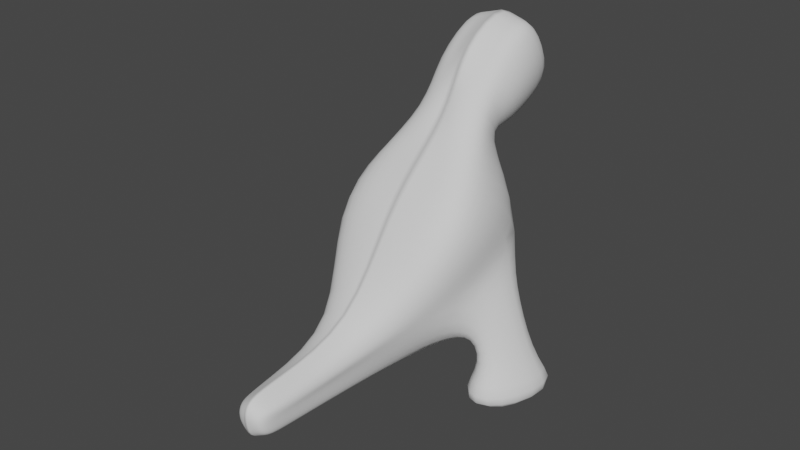 # Source: Boss_0.blend  (saved by Blender 2.83.19; exported with 4.5.12 LTS)
import bpy
from mathutils import Matrix  # noqa: F401  (used for matrix-valued properties, if any)

bpy.ops.wm.read_factory_settings(use_empty=True)
scene = bpy.context.scene
scene.name = 'Scene'

# ---- collections
col_collection = bpy.data.collections.new('Collection'); scene.collection.children.link(col_collection)

# ---- world
world_world = bpy.data.worlds.new('World'); scene.world = world_world
world_world.use_nodes = True; world_world.node_tree.nodes.clear()
_N = world_world.node_tree.nodes; _L = world_world.node_tree.links
n0 = _N.new('ShaderNodeOutputWorld'); n0.name = 'World Output'; n0.location = (300, 300)
n1 = _N.new('ShaderNodeBackground'); n1.name = 'Background'; n1.location = (10, 300)
n1.inputs[0].default_value = (0.05088, 0.05088, 0.05088, 1.0)
_L.new(n1.outputs[0], n0.inputs[0])
n0.is_active_output = True
world_world.color = (0.05088, 0.05088, 0.05088)
world_world.use_sun_shadow = False
world_world.sun_shadow_jitter_overblur = 0.0

# ---- meshes
me_x = bpy.data.meshes.new('平面')
me_x.from_pydata([(1.0, -0.993, -0.1717), (0.5317, 0.9292, -1.261e-08), (0.0, -1.136, -0.1833), (0.0, 0.8483, -0.02087), (0.0, -1.76, 0.5785), (0.8687, -1.556, 0.4049), (0.4845, 0.8374, 1.504), (0.0, 0.9068, 1.934), (0.0, 0.2265, -0.9243), (0.2788, 0.3053, -0.8831), (0.2788, 0.9564, -0.9298), (0.0, 1.066, -0.981), (1.0, 0.0, 0.0), (0.0, -0.1517, -0.02087), (0.9528, -0.5385, 1.718), (0.0, -0.01562, 2.252), (0.2788, 0.5934, -0.9298), (0.0, 0.5934, -0.981), (0.0, -2.228, 1.091), (0.5535, -2.015, 1.148), (0.2335, -1.758, 1.534), (0.0, -1.767, 1.547), (0.0, -2.935, 1.322), (0.4723, -2.716, 1.367), (0.4723, -1.737, 1.767), (0.0, -1.581, 1.784), (0.0, -3.406, 2.254), (0.4723, -3.266, 2.2), (0.4723, -2.201, 2.827), (0.0, -1.965, 2.944), (0.0, 0.3855, -2.71), (0.2321, 0.5476, -2.656), (0.2321, 0.6884, -2.71), (0.2321, 0.8899, -2.656), (0.0, 0.9923, -2.75), (0.0, 0.6884, -2.804), (1.174, 0.379, 0.4133), (0.8716, 0.7811, 0.4133), (1.305, 0.1646, 1.269), (0.8681, 0.7463, 1.162), (1.434, 1.227, 0.4415), (0.9274, 1.227, 0.4415), (1.69, 1.227, 1.316), (0.9574, 1.227, 1.206), (1.62, 1.762, -0.08577), (0.6343, 1.752, -0.08577), (2.206, 1.762, 1.913), (0.5067, 1.762, 1.662), (0.2507, -1.095, -0.2202), (0.2334, 0.912, 0.03051), (0.3474, -1.658, 0.5286), (0.2663, 0.7792, 1.805), (0.1394, 0.2356, -0.9321), (0.1415, 1.025, -0.94), (0.2231, -0.1291, 2.162), (0.2374, -2.173, 0.9131), (0.1168, -1.763, 1.54), (0.2361, -2.774, 1.447), (0.2263, -1.618, 1.775), (0.2361, -3.336, 2.227), (0.2263, -2.042, 2.885), (0.116, 0.4666, -2.683), (0.1264, 0.9316, -2.709), (0.1164, 0.6884, -2.78), (1.092, -0.4437, -0.04047), (0.0, -0.6742, -0.1305), (1.056, -0.9827, 1.225), (0.0, -0.8876, 1.415), (0.3711, 0.5021, -0.8611), (0.0, 0.3796, -0.981), (0.3154, -1.815, 1.422), (0.0, -1.998, 1.319), (0.7296, -2.196, 1.519), (0.0, -2.343, 1.556), (0.6582, -2.763, 2.448), (0.0, -2.744, 2.753), (0.2321, 0.618, -2.683), (0.0, 0.537, -2.804), (0.1164, 0.5775, -2.767), (0.2962, -2.725, 2.709), (0.0, 1.008, -2.365), (0.0, 0.6677, -2.407), (0.2422, 0.4949, -2.27), (0.2422, 0.6677, -2.323), (0.2422, 0.9044, -2.28), (0.0, 0.3377, -2.334), (0.1211, 0.4163, -2.302), (0.1297, 0.952, -2.324), (0.0, 0.5027, -2.407), (0.2623, 0.5928, -2.286)], [], [(13, 3, 11, 17), (54, 14, 6, 51), (65, 2, 4, 67), (6, 14, 38, 39), (49, 3, 7, 51), (48, 0, 5, 50), (89, 82, 31, 76), (64, 0, 9, 68), (49, 1, 10, 53), (48, 2, 8, 52), (1, 12, 16, 10), (81, 80, 34, 35), (64, 12, 14, 66), (3, 13, 15, 7), (67, 4, 18, 71), (65, 13, 17, 69), (71, 18, 22, 73), (54, 15, 21, 56), (50, 5, 19, 55), (66, 14, 20, 70), (58, 25, 29, 60), (55, 19, 23, 57), (56, 21, 25, 58), (70, 20, 24, 72), (79, 74, 28, 60), (72, 24, 28, 74), (73, 22, 26, 75), (57, 23, 27, 59), (63, 62, 33, 32), (78, 63, 32, 76), (84, 83, 32, 33), (88, 81, 35, 77), (87, 84, 33, 62), (86, 85, 30, 61), (37, 39, 43, 41), (12, 1, 37, 36), (1, 6, 39, 37), (14, 12, 36, 38), (42, 40, 44, 46), (36, 37, 41, 40), (38, 36, 40, 42), (39, 38, 42, 43), (44, 45, 47, 46), (43, 42, 46, 47), (41, 43, 47, 45), (40, 41, 45, 44), (82, 86, 61, 31), (80, 87, 62, 34), (77, 35, 63, 78), (35, 34, 62, 63), (22, 57, 59, 26), (75, 79, 60, 29), (20, 56, 58, 24), (18, 55, 57, 22), (24, 58, 60, 28), (4, 50, 55, 18), (14, 54, 56, 20), (0, 48, 52, 9), (3, 49, 53, 11), (2, 48, 50, 4), (1, 49, 51, 6), (15, 54, 51, 7), (26, 59, 79, 75), (30, 77, 78, 61), (85, 88, 77, 30), (61, 78, 76, 31), (25, 73, 75, 29), (23, 72, 74, 27), (59, 27, 74, 79), (19, 70, 72, 23), (5, 66, 70, 19), (21, 71, 73, 25), (2, 65, 69, 8), (15, 67, 71, 21), (0, 64, 66, 5), (12, 64, 68, 16), (83, 89, 76, 32), (13, 65, 67, 15), (16, 68, 89, 83), (8, 69, 88, 85), (11, 53, 87, 80), (9, 52, 86, 82), (52, 8, 85, 86), (53, 10, 84, 87), (69, 17, 81, 88), (10, 16, 83, 84), (17, 11, 80, 81), (68, 9, 82, 89)])
me_x.polygons.foreach_set('use_smooth', [True] * 88)
_uv = me_x.uv_layers.new(name='UV 贴图')
_uv.uv.foreach_set('vector', [0.5, 0.5, 0.5, 1.0, 0.5, 1.0, 0.5, 0.5, 0.75, 0.5, 1.0, 0.5, 1.0, 1.0, 0.75, 1.0, 0.5, 0.25, 0.5, 0.0, 0.5, 0.0, 0.5, 0.25, 1.0, 1.0, 1.0, 0.5, 1.0, 0.5, 1.0, 1.0, 0.75, 1.0, 0.5, 1.0, 0.5, 1.0, 0.75, 1.0, 0.75, 0.0, 1.0, 0.0, 1.0, 0.0, 0.75, 0.0, 1.0, 0.25, 1.0, 0.0, 1.0, 0.0, 1.0, 0.25, 1.0, 0.25, 1.0, 0.0, 1.0, 0.0, 1.0, 0.25, 0.75, 1.0, 1.0, 1.0, 1.0, 1.0, 0.75, 1.0, 0.75, 0.0, 0.5, 0.0, 0.5, 0.0, 0.75, 0.0, 1.0, 1.0, 1.0, 0.5, 1.0, 0.5, 1.0, 1.0, 0.5, 0.5, 0.5, 1.0, 0.5, 1.0, 0.5, 0.5, 1.0, 0.25, 1.0, 0.5, 1.0, 0.5, 1.0, 0.25, 0.5, 1.0, 0.5, 0.5, 0.5, 0.5, 0.5, 1.0, 0.5, 0.25, 0.5, 0.0, 0.5, 0.0, 0.5, 0.25, 0.5, 0.25, 0.5, 0.5, 0.5, 0.5, 0.5, 0.25, 0.5, 0.25, 0.5, 0.0, 0.5, 0.0, 0.5, 0.25, 0.75, 0.5, 0.5, 0.5, 0.5, 0.5, 0.75, 0.5, 0.75, 0.0, 1.0, 0.0, 1.0, 0.0, 0.75, 0.0, 1.0, 0.25, 1.0, 0.5, 1.0, 0.5, 1.0, 0.25, 0.75, 0.5, 0.5, 0.5, 0.5, 0.5, 0.75, 0.5, 0.75, 0.0, 1.0, 0.0, 1.0, 0.0, 0.75, 0.0, 0.75, 0.5, 0.5, 0.5, 0.5, 0.5, 0.75, 0.5, 1.0, 0.25, 1.0, 0.5, 1.0, 0.5, 1.0, 0.25, 0.75, 0.25, 1.0, 0.25, 1.0, 0.5, 0.75, 0.5, 1.0, 0.25, 1.0, 0.5, 1.0, 0.5, 1.0, 0.25, 0.5, 0.25, 0.5, 0.0, 0.5, 0.0, 0.5, 0.25, 0.75, 0.0, 1.0, 0.0, 1.0, 0.0, 0.75, 0.0, 0.75, 0.5, 0.75, 1.0, 1.0, 1.0, 1.0, 0.5, 0.75, 0.25, 0.75, 0.5, 1.0, 0.5, 1.0, 0.25, 1.0, 1.0, 1.0, 0.5, 1.0, 0.5, 1.0, 1.0, 0.5, 0.25, 0.5, 0.5, 0.5, 0.5, 0.5, 0.25, 0.75, 1.0, 1.0, 1.0, 1.0, 1.0, 0.75, 1.0, 0.75, 0.0, 0.5, 0.0, 0.5, 0.0, 0.75, 0.0, 1.0, 1.0, 1.0, 1.0, 1.0, 1.0, 1.0, 1.0, 1.0, 0.5, 1.0, 1.0, 1.0, 1.0, 1.0, 0.5, 1.0, 1.0, 1.0, 1.0, 1.0, 1.0, 1.0, 1.0, 1.0, 0.5, 1.0, 0.5, 1.0, 0.5, 1.0, 0.5, 1.0, 0.5, 1.0, 0.5, 1.0, 0.5, 1.0, 0.5, 1.0, 0.5, 1.0, 1.0, 1.0, 1.0, 1.0, 0.5, 1.0, 0.5, 1.0, 0.5, 1.0, 0.5, 1.0, 0.5, 1.0, 1.0, 1.0, 0.5, 1.0, 0.5, 1.0, 1.0, 1.0, 0.5, 1.0, 1.0, 1.0, 1.0, 1.0, 0.5, 1.0, 1.0, 1.0, 0.5, 1.0, 0.5, 1.0, 1.0, 1.0, 1.0, 1.0, 1.0, 1.0, 1.0, 1.0, 1.0, 1.0, 0.5, 1.0, 1.0, 1.0, 1.0, 1.0, 0.5, 1.0, 0.0, 0.75, 0.0, 0.75, 0.0, 1.0, 0.0, 0.5, 1.0, 0.75, 1.0, 0.75, 1.0, 0.5, 1.0, 0.5, 0.25, 0.5, 0.5, 0.75, 0.5, 0.75, 0.25, 0.5, 0.5, 0.5, 1.0, 0.75, 1.0, 0.75, 0.5, 0.5, 0.0, 0.75, 0.0, 0.75, 0.0, 0.5, 0.0, 0.5, 0.25, 0.75, 0.25, 0.75, 0.5, 0.5, 0.5, 1.0, 0.5, 0.75, 0.5, 0.75, 0.5, 1.0, 0.5, 0.5, 0.0, 0.75, 0.0, 0.75, 0.0, 0.5, 0.0, 1.0, 0.5, 0.75, 0.5, 0.75, 0.5, 1.0, 0.5, 0.5, 0.0, 0.75, 0.0, 0.75, 0.0, 0.5, 0.0, 1.0, 0.5, 0.75, 0.5, 0.75, 0.5, 1.0, 0.5, 1.0, 0.0, 0.75, 0.0, 0.75, 0.0, 1.0, 0.0, 0.5, 1.0, 0.75, 1.0, 0.75, 1.0, 0.5, 1.0, 0.5, 0.0, 0.75, 0.0, 0.75, 0.0, 0.5, 0.0, 1.0, 1.0, 0.75, 1.0, 0.75, 1.0, 1.0, 1.0, 0.5, 0.5, 0.75, 0.5, 0.75, 1.0, 0.5, 1.0, 0.5, 0.0, 0.75, 0.0, 0.75, 0.25, 0.5, 0.25, 0.5, 0.0, 0.5, 0.25, 0.75, 0.25, 0.75, 0.0, 0.5, 0.0, 0.5, 0.25, 0.5, 0.25, 0.5, 0.0, 0.75, 0.0, 0.75, 0.25, 1.0, 0.25, 1.0, 0.0, 0.5, 0.5, 0.5, 0.25, 0.5, 0.25, 0.5, 0.5, 1.0, 0.0, 1.0, 0.25, 1.0, 0.25, 1.0, 0.0, 0.75, 0.0, 1.0, 0.0, 1.0, 0.25, 0.75, 0.25, 1.0, 0.0, 1.0, 0.25, 1.0, 0.25, 1.0, 0.0, 1.0, 0.0, 1.0, 0.25, 1.0, 0.25, 1.0, 0.0, 0.5, 0.5, 0.5, 0.25, 0.5, 0.25, 0.5, 0.5, 0.5, 0.0, 0.5, 0.25, 0.5, 0.25, 0.5, 0.0, 0.5, 0.5, 0.5, 0.25, 0.5, 0.25, 0.5, 0.5, 1.0, 0.0, 1.0, 0.25, 1.0, 0.25, 1.0, 0.0, 1.0, 0.5, 1.0, 0.25, 1.0, 0.25, 1.0, 0.5, 1.0, 0.5, 1.0, 0.25, 1.0, 0.25, 1.0, 0.5, 0.5, 0.5, 0.5, 0.25, 0.5, 0.25, 0.5, 0.5, 1.0, 0.5, 1.0, 0.25, 1.0, 0.25, 1.0, 0.5, 0.5, 0.0, 0.5, 0.25, 0.5, 0.25, 0.5, 0.0, 0.5, 1.0, 0.75, 1.0, 0.75, 1.0, 0.5, 1.0, 1.0, 0.0, 0.75, 0.0, 0.75, 0.0, 1.0, 0.0, 0.75, 0.0, 0.5, 0.0, 0.5, 0.0, 0.75, 0.0, 0.75, 1.0, 1.0, 1.0, 1.0, 1.0, 0.75, 1.0, 0.5, 0.25, 0.5, 0.5, 0.5, 0.5, 0.5, 0.25, 1.0, 1.0, 1.0, 0.5, 1.0, 0.5, 1.0, 1.0, 0.5, 0.5, 0.5, 1.0, 0.5, 1.0, 0.5, 0.5, 1.0, 0.25, 1.0, 0.0, 1.0, 0.0, 1.0, 0.25])
me_x.use_remesh_fix_poles = True
me_x.use_remesh_preserve_attributes = False
me_x.use_mirror_vertex_groups = False
me_x.update()

# ---- objects
ob_x = bpy.data.objects.new('平面', me_x)

# ---- transforms, parenting, visibility, modifiers, constraints
ob_x.location = (0.0, 0.0, 0.0)
ob_x.rotation_euler = (-1.571, -2.22e-16, 2.22e-16)
ob_x.lineart.crease_threshold = 0.0
_m = ob_x.modifiers.new('镜像', 'MIRROR')
_m.use_clip = True
_m = ob_x.modifiers.new('细分', 'SUBSURF')
_m.uv_smooth = 'PRESERVE_CORNERS'

# ---- collection membership
col_collection.objects.link(ob_x)

# ---- scene / render settings (as saved in the file)
scene.frame_start = 1; scene.frame_end = 250; scene.frame_set(1)
scene.render.engine = 'BLENDER_EEVEE_NEXT'
scene.cycles.use_denoising = False
scene.cycles.samples = 128
scene.cycles.sampling_pattern = 'TABULATED_SOBOL'
scene.cycles.use_adaptive_sampling = False
scene.cycles.use_light_tree = False
scene.view_settings.view_transform = 'Filmic'
bpy.context.view_layer.update()

# ---- added for rendering (the .blend has no active camera and no usable light): camera, sun
cam_auto = bpy.data.cameras.new('AutoCamera')
cam_auto.lens = 50.0
cam_auto.sensor_width = 36.0
cam_auto.clip_end = 1000.0
ob_auto_camera = bpy.data.objects.new('AutoCamera', cam_auto)
scene.collection.objects.link(ob_auto_camera)
ob_auto_camera.location = (8.23433, -9.81099, 7.40946)
ob_auto_camera.rotation_euler = (1.09748, -7.21219e-08, 0.694738)
scene.camera = ob_auto_camera
light_auto_sun = bpy.data.lights.new('AutoSun', 'SUN')
light_auto_sun.energy = 3.0
light_auto_sun.angle = 0.0523599
ob_auto_sun = bpy.data.objects.new('AutoSun', light_auto_sun)
scene.collection.objects.link(ob_auto_sun)
ob_auto_sun.rotation_euler = (0.872665, 0.174533, 0.523599)
bpy.context.view_layer.update()
